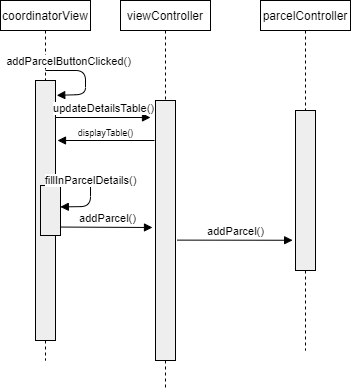

The diagram above was exported from draw.io. Its source (the exported page's mxGraphModel, read from the mxfile embedded in the PNG):
<mxGraphModel dx="1422" dy="745" grid="1" gridSize="10" guides="1" tooltips="1" connect="1" arrows="1" fold="1" page="1" pageScale="1" pageWidth="850" pageHeight="1100" math="0" shadow="0">
  <root>
    <mxCell id="0" />
    <mxCell id="1" parent="0" />
    <mxCell id="Qi8HrF6mY_pfpNBTO8mW-2" value="parcelController" style="shape=rect;html=1;whiteSpace=wrap;align=center;" parent="1" vertex="1">
      <mxGeometry x="320" y="100" width="90" height="30" as="geometry" />
    </mxCell>
    <mxCell id="Qi8HrF6mY_pfpNBTO8mW-6" value="coordinatorView" style="shape=rect;html=1;whiteSpace=wrap;align=center;" parent="1" vertex="1">
      <mxGeometry x="60" y="100" width="90" height="30" as="geometry" />
    </mxCell>
    <mxCell id="Qi8HrF6mY_pfpNBTO8mW-7" value="" style="edgeStyle=none;html=1;dashed=1;endArrow=none;" parent="1" source="Qi8HrF6mY_pfpNBTO8mW-6" target="Qi8HrF6mY_pfpNBTO8mW-8" edge="1">
      <mxGeometry relative="1" as="geometry" />
    </mxCell>
    <mxCell id="Qi8HrF6mY_pfpNBTO8mW-8" value="" style="shape=rect;html=1;fillColor=#eeeeee;" parent="1" vertex="1">
      <mxGeometry x="95" y="180" width="20" height="260" as="geometry" />
    </mxCell>
    <mxCell id="Qi8HrF6mY_pfpNBTO8mW-11" value="" style="shape=rect;html=1;fillColor=#eeeeee;" parent="1" vertex="1">
      <mxGeometry x="355" y="210" width="20" height="160" as="geometry" />
    </mxCell>
    <mxCell id="Qi8HrF6mY_pfpNBTO8mW-12" value="" style="edgeStyle=none;html=1;dashed=1;endArrow=none;align=center;verticalAlign=bottom;exitX=0.5;exitY=1;" parent="1" source="Qi8HrF6mY_pfpNBTO8mW-2" target="Qi8HrF6mY_pfpNBTO8mW-11" edge="1">
      <mxGeometry x="1" relative="1" as="geometry">
        <mxPoint x="365" y="440" as="targetPoint" />
        <mxPoint x="365" y="80" as="sourcePoint" />
      </mxGeometry>
    </mxCell>
    <mxCell id="Qi8HrF6mY_pfpNBTO8mW-21" value="addParcelButtonClicked()" style="html=1;verticalAlign=bottom;endArrow=block;entryX=1.062;entryY=0.057;entryDx=0;entryDy=0;entryPerimeter=0;" parent="1" target="Qi8HrF6mY_pfpNBTO8mW-8" edge="1">
      <mxGeometry x="-0.509" width="80" relative="1" as="geometry">
        <mxPoint x="105" y="170" as="sourcePoint" />
        <mxPoint x="114" y="259" as="targetPoint" />
        <Array as="points">
          <mxPoint x="145" y="170" />
          <mxPoint x="145" y="194" />
        </Array>
        <mxPoint as="offset" />
      </mxGeometry>
    </mxCell>
    <mxCell id="Qi8HrF6mY_pfpNBTO8mW-36" value="viewController" style="shape=rect;html=1;whiteSpace=wrap;align=center;" parent="1" vertex="1">
      <mxGeometry x="180" y="100" width="90" height="30" as="geometry" />
    </mxCell>
    <mxCell id="Qi8HrF6mY_pfpNBTO8mW-37" value="" style="edgeStyle=none;html=1;dashed=1;endArrow=none;" parent="1" source="Qi8HrF6mY_pfpNBTO8mW-48" edge="1">
      <mxGeometry relative="1" as="geometry">
        <mxPoint x="225" y="490" as="targetPoint" />
      </mxGeometry>
    </mxCell>
    <mxCell id="Qi8HrF6mY_pfpNBTO8mW-47" value="updateDetailsTable()" style="html=1;verticalAlign=bottom;endArrow=block;" parent="1" edge="1">
      <mxGeometry width="80" relative="1" as="geometry">
        <mxPoint x="115" y="217" as="sourcePoint" />
        <mxPoint x="210" y="217" as="targetPoint" />
      </mxGeometry>
    </mxCell>
    <mxCell id="Qi8HrF6mY_pfpNBTO8mW-48" value="" style="shape=rect;html=1;fillColor=#eeeeee;" parent="1" vertex="1">
      <mxGeometry x="215" y="200" width="20" height="260" as="geometry" />
    </mxCell>
    <mxCell id="Qi8HrF6mY_pfpNBTO8mW-49" value="" style="edgeStyle=none;html=1;dashed=1;endArrow=none;" parent="1" source="Qi8HrF6mY_pfpNBTO8mW-36" target="Qi8HrF6mY_pfpNBTO8mW-48" edge="1">
      <mxGeometry relative="1" as="geometry">
        <mxPoint x="225" y="80" as="sourcePoint" />
        <mxPoint x="225" y="520" as="targetPoint" />
      </mxGeometry>
    </mxCell>
    <mxCell id="Qi8HrF6mY_pfpNBTO8mW-61" value="displayTable()" style="html=1;verticalAlign=bottom;endArrow=block;fontSize=9;" parent="1" edge="1">
      <mxGeometry width="80" relative="1" as="geometry">
        <mxPoint x="214" y="240" as="sourcePoint" />
        <mxPoint x="117" y="240" as="targetPoint" />
      </mxGeometry>
    </mxCell>
    <mxCell id="cDq5pWqvTfIauhXgTIVe-13" value="" style="endArrow=none;dashed=1;html=1;fontSize=9;exitX=0.5;exitY=1;exitDx=0;exitDy=0;" parent="1" source="Qi8HrF6mY_pfpNBTO8mW-8" edge="1">
      <mxGeometry width="50" height="50" relative="1" as="geometry">
        <mxPoint x="105" y="420" as="sourcePoint" />
        <mxPoint x="105" y="460" as="targetPoint" />
      </mxGeometry>
    </mxCell>
    <mxCell id="cDq5pWqvTfIauhXgTIVe-25" value="" style="edgeStyle=none;html=1;dashed=1;endArrow=none;align=center;verticalAlign=bottom;exitX=0.5;exitY=1;" parent="1" source="Qi8HrF6mY_pfpNBTO8mW-11" edge="1">
      <mxGeometry x="1" relative="1" as="geometry">
        <mxPoint x="365" y="450" as="targetPoint" />
        <mxPoint x="365" y="320" as="sourcePoint" />
      </mxGeometry>
    </mxCell>
    <mxCell id="cDq5pWqvTfIauhXgTIVe-32" value="" style="shape=rect;html=1;fillColor=#eeeeee;" parent="1" vertex="1">
      <mxGeometry x="100" y="285" width="20" height="50" as="geometry" />
    </mxCell>
    <mxCell id="cDq5pWqvTfIauhXgTIVe-33" value="fillInParcelDetails()" style="html=1;verticalAlign=bottom;endArrow=block;exitX=1.029;exitY=0.364;exitDx=0;exitDy=0;exitPerimeter=0;entryX=0.99;entryY=0.428;entryDx=0;entryDy=0;entryPerimeter=0;" parent="1" source="Qi8HrF6mY_pfpNBTO8mW-8" target="cDq5pWqvTfIauhXgTIVe-32" edge="1">
      <mxGeometry width="80" relative="1" as="geometry">
        <mxPoint x="330" y="350" as="sourcePoint" />
        <mxPoint x="410" y="350" as="targetPoint" />
        <Array as="points">
          <mxPoint x="150" y="275" />
          <mxPoint x="150" y="306" />
        </Array>
      </mxGeometry>
    </mxCell>
    <mxCell id="cDq5pWqvTfIauhXgTIVe-34" value="addParcel()" style="html=1;verticalAlign=bottom;endArrow=block;exitX=1.036;exitY=0.831;exitDx=0;exitDy=0;exitPerimeter=0;" parent="1" source="cDq5pWqvTfIauhXgTIVe-32" edge="1">
      <mxGeometry width="80" relative="1" as="geometry">
        <mxPoint x="220" y="300" as="sourcePoint" />
        <mxPoint x="212" y="327" as="targetPoint" />
      </mxGeometry>
    </mxCell>
    <mxCell id="cDq5pWqvTfIauhXgTIVe-35" value="addParcel()" style="html=1;verticalAlign=bottom;endArrow=block;exitX=1.086;exitY=0.537;exitDx=0;exitDy=0;entryX=-0.143;entryY=0.811;entryDx=0;entryDy=0;entryPerimeter=0;exitPerimeter=0;" parent="1" source="Qi8HrF6mY_pfpNBTO8mW-48" target="Qi8HrF6mY_pfpNBTO8mW-11" edge="1">
      <mxGeometry width="80" relative="1" as="geometry">
        <mxPoint x="130" y="352.5" as="sourcePoint" />
        <mxPoint x="221.58000000000015" y="352.48000000000013" as="targetPoint" />
      </mxGeometry>
    </mxCell>
  </root>
</mxGraphModel>